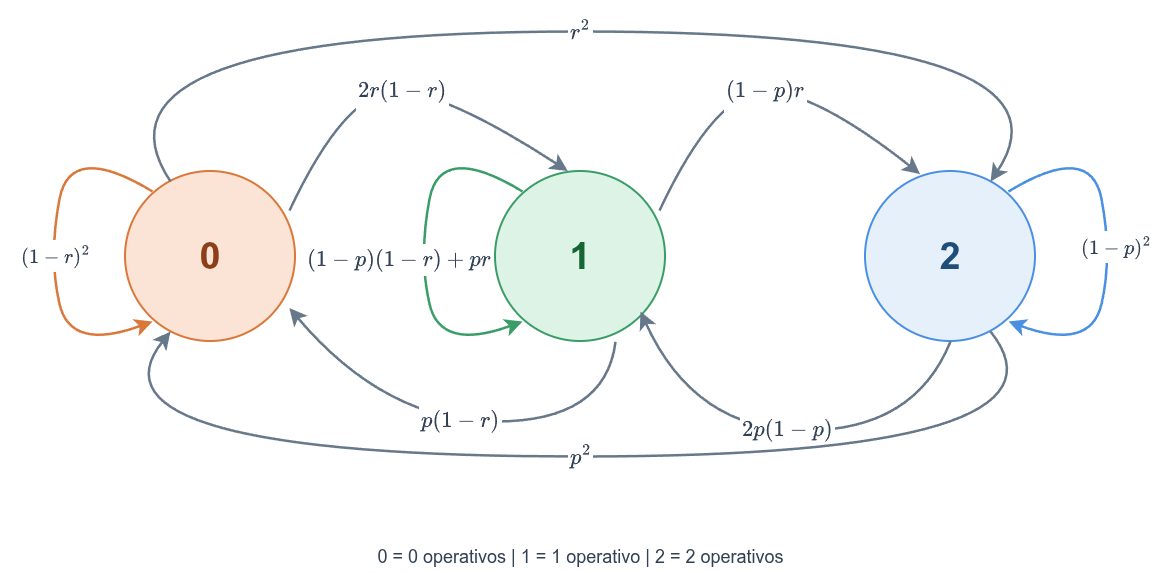

The diagram above was exported from draw.io. Its source (the exported page's mxGraphModel, read from the mxfile embedded in the PNG):
<mxGraphModel dx="2514" dy="840" grid="1" gridSize="10" guides="1" tooltips="1" connect="1" arrows="1" fold="1" page="1" pageScale="1" pageWidth="1100" pageHeight="700" math="1" shadow="0">
  <root>
    <mxCell id="0" />
    <mxCell id="1" parent="0" />
    <mxCell id="s0" parent="1" style="whiteSpace=wrap;html=1;fillColor=#FBE3D6;strokeColor=#D9783A;strokeWidth=2;fontSize=38;fontColor=#8B3E18;fontStyle=1;fontFamily=Arial;shape=ellipse;" value="0" vertex="1">
      <mxGeometry height="170" width="170" x="95" y="250" as="geometry" />
    </mxCell>
    <mxCell id="s1" parent="1" style="whiteSpace=wrap;html=1;fillColor=#DDF3E6;strokeColor=#3A9D68;strokeWidth=2;fontSize=38;fontColor=#166534;fontStyle=1;fontFamily=Arial;shape=ellipse;" value="1" vertex="1">
      <mxGeometry height="170" width="170" x="465" y="250" as="geometry" />
    </mxCell>
    <mxCell id="s2" parent="1" style="whiteSpace=wrap;html=1;fillColor=#E5F0FB;strokeColor=#4A90E2;strokeWidth=2;fontSize=38;fontColor=#1F4E79;fontStyle=1;fontFamily=Arial;shape=ellipse;" value="2" vertex="1">
      <mxGeometry height="170" width="170" x="835" y="250" as="geometry" />
    </mxCell>
    <mxCell id="up01" edge="1" parent="1" style="edgeStyle=none;curved=1;rounded=1;html=1;endArrow=classic;endFill=1;endSize=10;strokeWidth=2.5;strokeColor=#66788A;fontSize=18;fontColor=#334155;fontStyle=0;exitX=0.62;exitY=0;exitPerimeter=1;entryX=0.425;entryY=-0.003;entryPerimeter=0;fontFamily=Arial;labelBackgroundColor=#FFFFFF;entryDx=0;entryDy=0;" target="s1" value="$$2r(1-r)$$">
      <mxGeometry relative="1" as="geometry">
        <Array as="points">
          <mxPoint x="315" y="170" />
          <mxPoint x="415" y="170" />
        </Array>
        <mxPoint x="259" y="289" as="sourcePoint" />
        <mxPoint x="471" y="289" as="targetPoint" />
      </mxGeometry>
    </mxCell>
    <mxCell id="down10" edge="1" parent="1" source="s1" style="edgeStyle=none;curved=1;rounded=1;html=1;endArrow=classic;endFill=1;endSize=10;strokeWidth=2.5;strokeColor=#66788A;fontSize=18;fontColor=#334155;fontStyle=0;exitX=0.706;exitY=1.002;exitPerimeter=0;entryX=0.964;entryY=0.803;entryPerimeter=0;fontFamily=Arial;labelBackgroundColor=#FFFFFF;entryDx=0;entryDy=0;exitDx=0;exitDy=0;" target="s0" value="$$p(1-r)$$">
      <mxGeometry relative="1" as="geometry">
        <Array as="points">
          <mxPoint x="575" y="500" />
          <mxPoint x="355" y="500" />
        </Array>
        <mxPoint x="629" y="381" as="sourcePoint" />
        <mxPoint x="301" y="381" as="targetPoint" />
      </mxGeometry>
    </mxCell>
    <mxCell id="up12" edge="1" parent="1" style="edgeStyle=none;curved=1;rounded=1;html=1;endArrow=classic;endFill=1;endSize=10;strokeWidth=2.5;strokeColor=#66788A;fontSize=18;fontColor=#334155;fontStyle=0;exitX=0.62;exitY=0;exitPerimeter=1;entryX=0.321;entryY=0.015;entryPerimeter=0;fontFamily=Arial;labelBackgroundColor=#FFFFFF;entryDx=0;entryDy=0;" target="s2" value="$$(1-p)r$$">
      <mxGeometry relative="1" as="geometry">
        <Array as="points">
          <mxPoint x="685" y="170" />
          <mxPoint x="785" y="170" />
        </Array>
        <mxPoint x="629" y="289" as="sourcePoint" />
        <mxPoint x="841" y="289" as="targetPoint" />
      </mxGeometry>
    </mxCell>
    <mxCell id="down21" edge="1" parent="1" style="edgeStyle=none;curved=1;rounded=1;html=1;endArrow=classic;endFill=1;endSize=10;strokeWidth=2.5;strokeColor=#66788A;fontSize=18;fontColor=#334155;fontStyle=0;exitX=0.5;exitY=1;entryX=0.62;entryY=1;entryPerimeter=1;fontFamily=Arial;labelBackgroundColor=#FFFFFF;exitDx=0;exitDy=0;" value="$$2p(1-p)$$">
      <mxGeometry relative="1" as="geometry">
        <Array as="points">
          <mxPoint x="884" y="509" />
          <mxPoint x="664" y="509" />
        </Array>
        <mxPoint x="920" y="420.0000000000002" as="sourcePoint" />
        <mxPoint x="610" y="390" as="targetPoint" />
      </mxGeometry>
    </mxCell>
    <mxCell id="direct02" edge="1" parent="1" style="edgeStyle=none;curved=1;rounded=1;html=1;endArrow=classic;endFill=1;endSize=10;strokeWidth=2.5;strokeColor=#66788A;fontSize=18;fontColor=#334155;fontStyle=0;fontFamily=Arial;labelBackgroundColor=#FFFFFF;" value="$$r^2$$">
      <mxGeometry relative="1" as="geometry">
        <Array as="points">
          <mxPoint x="40" y="110" />
          <mxPoint x="1060" y="110" />
        </Array>
        <mxPoint x="140" y="260" as="sourcePoint" />
        <mxPoint x="960" y="260" as="targetPoint" />
      </mxGeometry>
    </mxCell>
    <mxCell id="direct20" edge="1" parent="1" style="edgeStyle=none;curved=1;rounded=1;html=1;endArrow=classic;endFill=1;endSize=10;strokeWidth=2.5;strokeColor=#66788A;fontSize=18;fontColor=#334155;fontStyle=0;fontFamily=Arial;labelBackgroundColor=#FFFFFF;" value="$$p^2$$">
      <mxGeometry relative="1" as="geometry">
        <Array as="points">
          <mxPoint x="1060" y="535" />
          <mxPoint x="40" y="535" />
        </Array>
        <mxPoint x="960" y="410" as="sourcePoint" />
        <mxPoint x="140" y="410" as="targetPoint" />
      </mxGeometry>
    </mxCell>
    <mxCell id="self0" edge="1" parent="1" style="edgeStyle=none;curved=1;rounded=1;html=1;endArrow=classic;endFill=1;endSize=10;strokeWidth=2.5;strokeColor=#D9783A;fontSize=18;fontColor=#334155;fontStyle=0;exitX=0;exitY=0.5;exitPerimeter=1;entryX=0;entryY=0.5;entryPerimeter=1;fontFamily=Arial;labelBackgroundColor=#FFFFFF;" value="">
      <mxGeometry relative="1" as="geometry">
        <Array as="points">
          <mxPoint x="40" y="220" />
          <mxPoint x="18" y="335" />
          <mxPoint x="40" y="430" />
        </Array>
        <mxPoint x="122" y="270" as="sourcePoint" />
        <mxPoint x="122" y="400" as="targetPoint" />
      </mxGeometry>
    </mxCell>
    <mxCell id="self2" edge="1" parent="1" style="edgeStyle=none;curved=1;rounded=1;html=1;endArrow=classic;endFill=1;endSize=10;strokeWidth=2.5;strokeColor=#4A90E2;fontSize=18;fontColor=#334155;fontStyle=0;exitX=1;exitY=0.5;exitPerimeter=1;entryX=1;entryY=0.5;entryPerimeter=1;fontFamily=Arial;labelBackgroundColor=#FFFFFF;" value="">
      <mxGeometry relative="1" as="geometry">
        <Array as="points">
          <mxPoint x="1060" y="220" />
          <mxPoint x="1082" y="335" />
          <mxPoint x="1060" y="430" />
        </Array>
        <mxPoint x="978" y="270" as="sourcePoint" />
        <mxPoint x="978" y="400" as="targetPoint" />
      </mxGeometry>
    </mxCell>
    <mxCell id="self0-label" parent="1" style="html=1;strokeColor=none;fillColor=default;align=center;verticalAlign=middle;fontSize=16;fontColor=#334155;fontStyle=0;fontFamily=Arial;" value="$$(1-r)^2$$" vertex="1">
      <mxGeometry height="32" width="110" x="-30" y="319" as="geometry" />
    </mxCell>
    <mxCell id="self2-label" parent="1" style="html=1;strokeColor=none;fillColor=default;align=center;verticalAlign=middle;fontSize=16;fontColor=#334155;fontStyle=0;fontFamily=Arial;" value="$$(1-p)^2$$" vertex="1">
      <mxGeometry height="32" width="110" x="1031" y="310" as="geometry" />
    </mxCell>
    <mxCell id="legend" parent="1" style="html=1;strokeColor=none;fillColor=none;align=center;verticalAlign=middle;fontSize=18;fontColor=#334155;fontStyle=0;fontFamily=Arial;" value="0 = 0 operativos   |   1 = 1 operativo   |   2 = 2 operativos" vertex="1">
      <mxGeometry height="32" width="710" x="195" y="620" as="geometry" />
    </mxCell>
    <mxCell id="self1" edge="1" parent="1" style="edgeStyle=none;curved=1;rounded=1;html=1;endArrow=classic;endFill=1;endSize=10;strokeWidth=2.5;strokeColor=#3A9D68;fontSize=18;fontColor=#334155;fontStyle=0;exitX=0;exitY=0.5;exitPerimeter=1;entryX=0;entryY=0.5;entryPerimeter=1;fontFamily=Arial;labelBackgroundColor=#FFFFFF;" value="">
      <mxGeometry relative="1" as="geometry">
        <Array as="points">
          <mxPoint x="410" y="220" />
          <mxPoint x="388" y="335" />
          <mxPoint x="410" y="430" />
        </Array>
        <mxPoint x="492" y="270" as="sourcePoint" />
        <mxPoint x="492" y="400" as="targetPoint" />
      </mxGeometry>
    </mxCell>
    <mxCell id="self1-label" parent="1" style="html=1;strokeColor=none;fillColor=default;align=center;verticalAlign=middle;fontSize=18;fontColor=#334155;fontStyle=0;fontFamily=Arial;" value="$$(1-p)(1-r)+pr$$" vertex="1">
      <mxGeometry height="32" width="170" x="283" y="323" as="geometry" />
    </mxCell>
  </root>
</mxGraphModel>